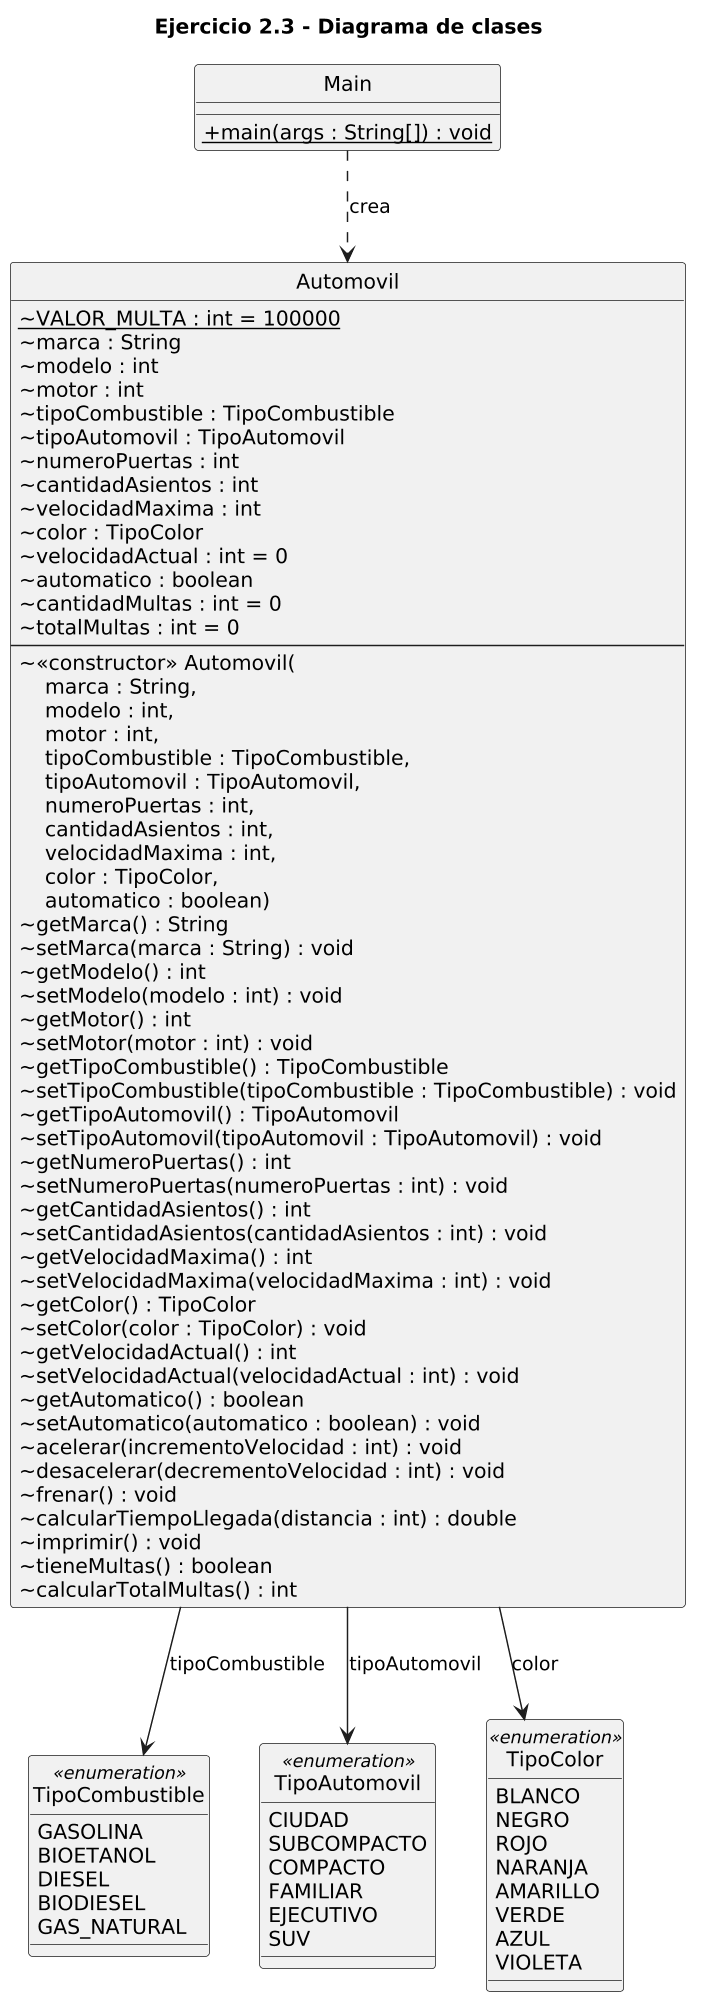

The diagram above was rendered by PlantUML. Its source (embedded in the PNG):
@startuml
skinparam classAttributeIconSize 0
skinparam shadowing false
skinparam dpi 140
hide circle

title Ejercicio 2.3 - Diagrama de clases

class Automovil {
  {static} ~ VALOR_MULTA : int = 100000
  {field} ~ marca : String
  {field} ~ modelo : int
  {field} ~ motor : int
  {field} ~ tipoCombustible : TipoCombustible
  {field} ~ tipoAutomovil : TipoAutomovil
  {field} ~ numeroPuertas : int
  {field} ~ cantidadAsientos : int
  {field} ~ velocidadMaxima : int
  {field} ~ color : TipoColor
  {field} ~ velocidadActual : int = 0
  {field} ~ automatico : boolean
  {field} ~ cantidadMultas : int = 0
  {field} ~ totalMultas : int = 0
  --
  {method} ~ <<constructor>> Automovil(\n    marca : String,\n    modelo : int,\n    motor : int,\n    tipoCombustible : TipoCombustible,\n    tipoAutomovil : TipoAutomovil,\n    numeroPuertas : int,\n    cantidadAsientos : int,\n    velocidadMaxima : int,\n    color : TipoColor,\n    automatico : boolean)
  {method} ~ getMarca() : String
  {method} ~ setMarca(marca : String) : void
  {method} ~ getModelo() : int
  {method} ~ setModelo(modelo : int) : void
  {method} ~ getMotor() : int
  {method} ~ setMotor(motor : int) : void
  {method} ~ getTipoCombustible() : TipoCombustible
  {method} ~ setTipoCombustible(tipoCombustible : TipoCombustible) : void
  {method} ~ getTipoAutomovil() : TipoAutomovil
  {method} ~ setTipoAutomovil(tipoAutomovil : TipoAutomovil) : void
  {method} ~ getNumeroPuertas() : int
  {method} ~ setNumeroPuertas(numeroPuertas : int) : void
  {method} ~ getCantidadAsientos() : int
  {method} ~ setCantidadAsientos(cantidadAsientos : int) : void
  {method} ~ getVelocidadMaxima() : int
  {method} ~ setVelocidadMaxima(velocidadMaxima : int) : void
  {method} ~ getColor() : TipoColor
  {method} ~ setColor(color : TipoColor) : void
  {method} ~ getVelocidadActual() : int
  {method} ~ setVelocidadActual(velocidadActual : int) : void
  {method} ~ getAutomatico() : boolean
  {method} ~ setAutomatico(automatico : boolean) : void
  {method} ~ acelerar(incrementoVelocidad : int) : void
  {method} ~ desacelerar(decrementoVelocidad : int) : void
  {method} ~ frenar() : void
  {method} ~ calcularTiempoLlegada(distancia : int) : double
  {method} ~ imprimir() : void
  {method} ~ tieneMultas() : boolean
  {method} ~ calcularTotalMultas() : int
}

class TipoCombustible <<enumeration>> {
  {field} GASOLINA
  {field} BIOETANOL
  {field} DIESEL
  {field} BIODIESEL
  {field} GAS_NATURAL
}

class TipoAutomovil <<enumeration>> {
  {field} CIUDAD
  {field} SUBCOMPACTO
  {field} COMPACTO
  {field} FAMILIAR
  {field} EJECUTIVO
  {field} SUV
}

class TipoColor <<enumeration>> {
  {field} BLANCO
  {field} NEGRO
  {field} ROJO
  {field} NARANJA
  {field} AMARILLO
  {field} VERDE
  {field} AZUL
  {field} VIOLETA
}

class Main {
  {method} + {static} main(args : String[]) : void
}

Main ..> Automovil : crea
Automovil --> TipoCombustible : tipoCombustible
Automovil --> TipoAutomovil : tipoAutomovil
Automovil --> TipoColor : color
@enduml